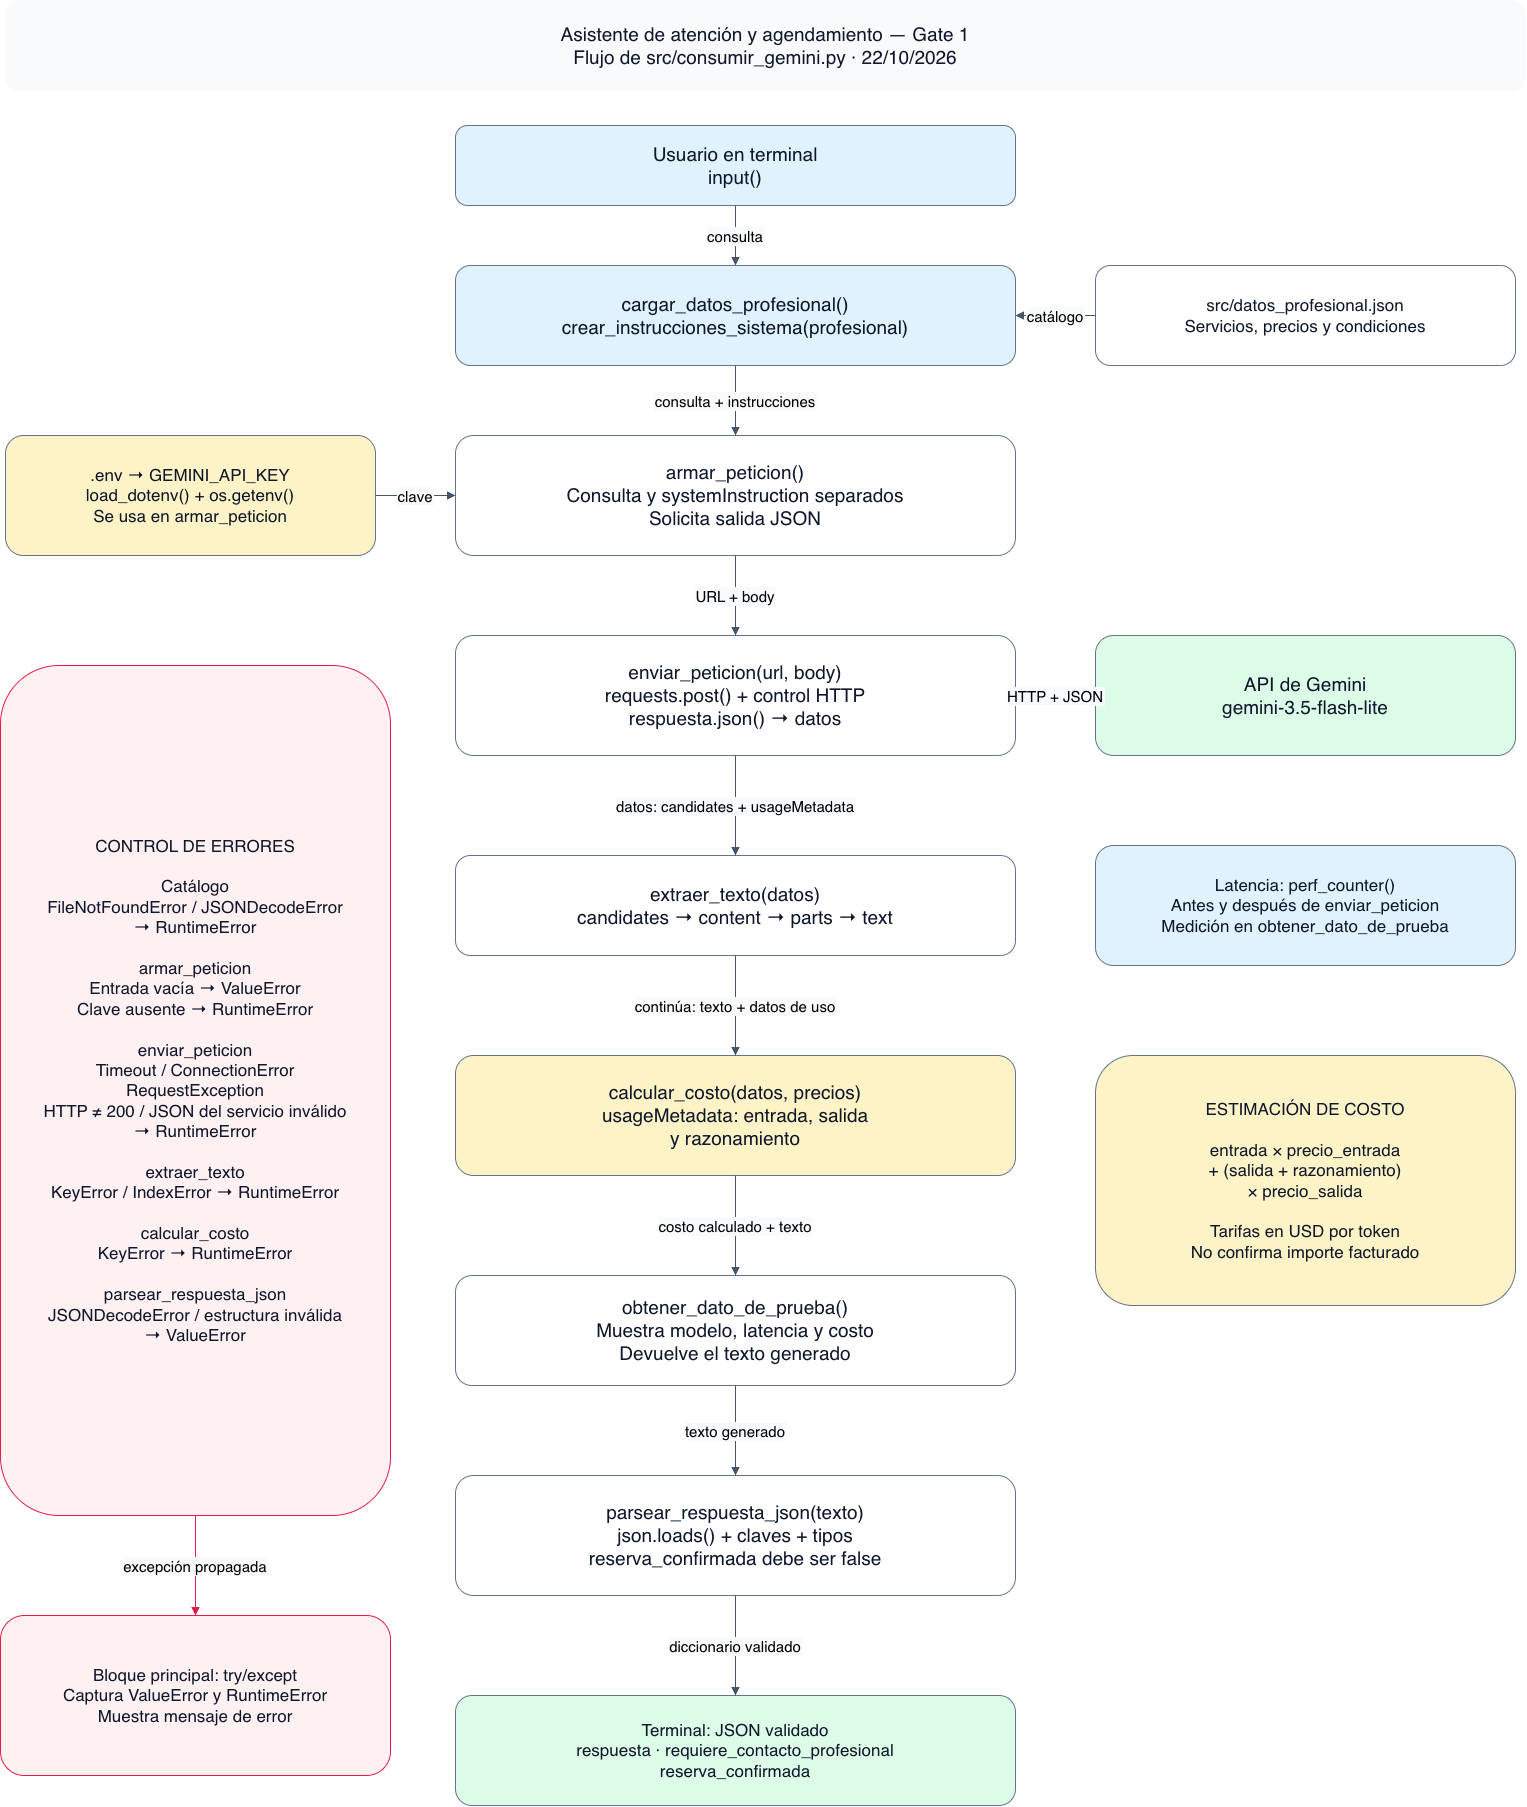

The diagram above was exported from draw.io. Its source (the exported page's mxGraphModel, read from the mxfile embedded in the PNG):
<mxGraphModel dx="1334" dy="760" grid="1" gridSize="10" guides="1" tooltips="1" connect="1" arrows="1" fold="1" page="1" pageScale="1" pageWidth="1600" pageHeight="1900" math="0" shadow="0">
  <root>
    <mxCell id="0" />
    <mxCell id="1" parent="0" />
    <mxCell id="titulo" parent="1" style="rounded=1;whiteSpace=wrap;html=0;fillColor=#f8fafc;strokeColor=#f8fafc;fontColor=#0f172a;fontSize=19;fontFamily=Helvetica;spacing=10;" value="Asistente de atención y agendamiento — Gate 1&#10;Flujo de src/consumir_gemini.py · 22/10/2026" vertex="1">
      <mxGeometry height="90" width="1520" x="40" y="25" as="geometry" />
    </mxCell>
    <mxCell id="user" parent="1" style="rounded=1;whiteSpace=wrap;html=0;fillColor=#e0f2fe;strokeColor=#64748b;fontColor=#0f172a;fontSize=19;fontFamily=Helvetica;spacing=10;" value="Usuario en terminal&#10;input()" vertex="1">
      <mxGeometry height="80" width="560" x="490" y="150" as="geometry" />
    </mxCell>
    <mxCell id="system" parent="1" style="rounded=1;whiteSpace=wrap;html=0;fillColor=#e0f2fe;strokeColor=#64748b;fontColor=#0f172a;fontSize=19;fontFamily=Helvetica;spacing=10;" value="cargar_datos_profesional()&#10;crear_instrucciones_sistema(profesional)" vertex="1">
      <mxGeometry height="100" width="560" x="490" y="290" as="geometry" />
    </mxCell>
    <mxCell id="catalog" parent="1" style="rounded=1;whiteSpace=wrap;html=0;fillColor=#ffffff;strokeColor=#64748b;fontColor=#0f172a;fontSize=17;fontFamily=Helvetica;spacing=10;" value="src/datos_profesional.json&#10;Servicios, precios y condiciones" vertex="1">
      <mxGeometry height="100" width="420" x="1130" y="290" as="geometry" />
    </mxCell>
    <mxCell id="env" parent="1" style="rounded=1;whiteSpace=wrap;html=0;fillColor=#fef3c7;strokeColor=#64748b;fontColor=#0f172a;fontSize=17;fontFamily=Helvetica;spacing=10;" value=".env → GEMINI_API_KEY&#10;load_dotenv() + os.getenv()&#10;Se usa en armar_peticion" vertex="1">
      <mxGeometry height="120" width="370" x="40" y="460" as="geometry" />
    </mxCell>
    <mxCell id="build" parent="1" style="rounded=1;whiteSpace=wrap;html=0;fillColor=#ffffff;strokeColor=#64748b;fontColor=#0f172a;fontSize=19;fontFamily=Helvetica;spacing=10;" value="armar_peticion()&#10;Consulta y systemInstruction separados&#10;Solicita salida JSON" vertex="1">
      <mxGeometry height="120" width="560" x="490" y="460" as="geometry" />
    </mxCell>
    <mxCell id="send" parent="1" style="rounded=1;whiteSpace=wrap;html=0;fillColor=#ffffff;strokeColor=#64748b;fontColor=#0f172a;fontSize=19;fontFamily=Helvetica;spacing=10;" value="enviar_peticion(url, body)&#10;requests.post() + control HTTP&#10;respuesta.json() → datos" vertex="1">
      <mxGeometry height="120" width="560" x="490" y="660" as="geometry" />
    </mxCell>
    <mxCell id="api" parent="1" style="rounded=1;whiteSpace=wrap;html=0;fillColor=#dcfce7;strokeColor=#64748b;fontColor=#0f172a;fontSize=19;fontFamily=Helvetica;spacing=10;" value="API de Gemini&#10;gemini-3.5-flash-lite" vertex="1">
      <mxGeometry height="120" width="420" x="1130" y="660" as="geometry" />
    </mxCell>
    <mxCell id="extract" parent="1" style="rounded=1;whiteSpace=wrap;html=0;fillColor=#ffffff;strokeColor=#64748b;fontColor=#0f172a;fontSize=19;fontFamily=Helvetica;spacing=10;" value="extraer_texto(datos)&#10;candidates → content → parts → text" vertex="1">
      <mxGeometry height="100" width="560" x="490" y="880" as="geometry" />
    </mxCell>
    <mxCell id="cost" parent="1" style="rounded=1;whiteSpace=wrap;html=0;fillColor=#fef3c7;strokeColor=#64748b;fontColor=#0f172a;fontSize=19;fontFamily=Helvetica;spacing=10;" value="calcular_costo(datos, precios)&#10;usageMetadata: entrada, salida&#10;y razonamiento" vertex="1">
      <mxGeometry height="120" width="560" x="490" y="1080" as="geometry" />
    </mxCell>
    <mxCell id="return" parent="1" style="rounded=1;whiteSpace=wrap;html=0;fillColor=#ffffff;strokeColor=#64748b;fontColor=#0f172a;fontSize=19;fontFamily=Helvetica;spacing=10;" value="obtener_dato_de_prueba()&#10;Muestra modelo, latencia y costo&#10;Devuelve el texto generado" vertex="1">
      <mxGeometry height="110" width="560" x="490" y="1300" as="geometry" />
    </mxCell>
    <mxCell id="parse" parent="1" style="rounded=1;whiteSpace=wrap;html=0;fillColor=#ffffff;strokeColor=#64748b;fontColor=#0f172a;fontSize=19;fontFamily=Helvetica;spacing=10;" value="parsear_respuesta_json(texto)&#10;json.loads() + claves + tipos&#10;reserva_confirmada debe ser false" vertex="1">
      <mxGeometry height="120" width="560" x="490" y="1500" as="geometry" />
    </mxCell>
    <mxCell id="out" parent="1" style="rounded=1;whiteSpace=wrap;html=0;fillColor=#dcfce7;strokeColor=#64748b;fontColor=#0f172a;fontSize=17;fontFamily=Helvetica;spacing=10;" value="Terminal: JSON validado&#10;respuesta · requiere_contacto_profesional&#10;reserva_confirmada" vertex="1">
      <mxGeometry height="110" width="560" x="490" y="1720" as="geometry" />
    </mxCell>
    <mxCell id="latency" parent="1" style="rounded=1;whiteSpace=wrap;html=0;fillColor=#e0f2fe;strokeColor=#64748b;fontColor=#0f172a;fontSize=17;fontFamily=Helvetica;spacing=10;" value="Latencia: perf_counter()&#10;Antes y después de enviar_peticion&#10;Medición en obtener_dato_de_prueba" vertex="1">
      <mxGeometry height="120" width="420" x="1130" y="870" as="geometry" />
    </mxCell>
    <mxCell id="errors" parent="1" style="rounded=1;whiteSpace=wrap;html=0;fillColor=#fff1f2;strokeColor=#e11d48;fontColor=#0f172a;fontSize=17;fontFamily=Helvetica;spacing=10;" value="CONTROL DE ERRORES&#10;&#10;Catálogo&#10;FileNotFoundError / JSONDecodeError&#10;→ RuntimeError&#10;&#10;armar_peticion&#10;Entrada vacía → ValueError&#10;Clave ausente → RuntimeError&#10;&#10;enviar_peticion&#10;Timeout / ConnectionError&#10;RequestException&#10;HTTP ≠ 200 / JSON del servicio inválido&#10;→ RuntimeError&#10;&#10;extraer_texto&#10;KeyError / IndexError → RuntimeError&#10;&#10;calcular_costo&#10;KeyError → RuntimeError&#10;&#10;parsear_respuesta_json&#10;JSONDecodeError / estructura inválida&#10;→ ValueError" vertex="1">
      <mxGeometry height="850" width="390" x="35" y="690" as="geometry" />
    </mxCell>
    <mxCell id="catch" parent="1" style="rounded=1;whiteSpace=wrap;html=0;fillColor=#fff1f2;strokeColor=#e11d48;fontColor=#0f172a;fontSize=17;fontFamily=Helvetica;spacing=10;" value="Bloque principal: try/except&#10;Captura ValueError y RuntimeError&#10;Muestra mensaje de error" vertex="1">
      <mxGeometry height="160" width="390" x="35" y="1640" as="geometry" />
    </mxCell>
    <mxCell id="formula" parent="1" style="rounded=1;whiteSpace=wrap;html=0;fillColor=#fef3c7;strokeColor=#64748b;fontColor=#0f172a;fontSize=17;fontFamily=Helvetica;spacing=10;" value="ESTIMACIÓN DE COSTO&#10;&#10;entrada × precio_entrada&#10;+ (salida + razonamiento)&#10;× precio_salida&#10;&#10;Tarifas en USD por token&#10;No confirma importe facturado" vertex="1">
      <mxGeometry height="250" width="420" x="1130" y="1080" as="geometry" />
    </mxCell>
    <mxCell id="e1" edge="1" parent="1" source="user" style="edgeStyle=orthogonalEdgeStyle;rounded=0;html=0;endArrow=block;strokeColor=#475569;fontSize=15;fontFamily=Helvetica;labelBackgroundColor=#f8fafc;" target="system" value="consulta">
      <mxGeometry relative="1" as="geometry" />
    </mxCell>
    <mxCell id="e2" edge="1" parent="1" source="catalog" style="edgeStyle=orthogonalEdgeStyle;rounded=0;html=0;endArrow=block;strokeColor=#475569;fontSize=15;fontFamily=Helvetica;labelBackgroundColor=#f8fafc;" target="system" value="catálogo">
      <mxGeometry relative="1" as="geometry" />
    </mxCell>
    <mxCell id="e3" edge="1" parent="1" source="system" style="edgeStyle=orthogonalEdgeStyle;rounded=0;html=0;endArrow=block;strokeColor=#475569;fontSize=15;fontFamily=Helvetica;labelBackgroundColor=#f8fafc;" target="build" value="consulta + instrucciones">
      <mxGeometry relative="1" as="geometry" />
    </mxCell>
    <mxCell id="e4" edge="1" parent="1" source="env" style="edgeStyle=orthogonalEdgeStyle;rounded=0;html=0;endArrow=block;strokeColor=#475569;fontSize=15;fontFamily=Helvetica;labelBackgroundColor=#f8fafc;" target="build" value="clave">
      <mxGeometry relative="1" as="geometry" />
    </mxCell>
    <mxCell id="e5" edge="1" parent="1" source="build" style="edgeStyle=orthogonalEdgeStyle;rounded=0;html=0;endArrow=block;strokeColor=#475569;fontSize=15;fontFamily=Helvetica;labelBackgroundColor=#f8fafc;" target="send" value="URL + body">
      <mxGeometry relative="1" as="geometry" />
    </mxCell>
    <mxCell id="e6" edge="1" parent="1" source="send" style="edgeStyle=orthogonalEdgeStyle;rounded=0;html=0;endArrow=block;strokeColor=#475569;fontSize=15;fontFamily=Helvetica;labelBackgroundColor=#f8fafc;" target="api" value="POST">
      <mxGeometry relative="1" as="geometry" />
    </mxCell>
    <mxCell id="e7" edge="1" parent="1" source="api" style="edgeStyle=orthogonalEdgeStyle;rounded=0;html=0;endArrow=block;strokeColor=#475569;fontSize=15;fontFamily=Helvetica;labelBackgroundColor=#f8fafc;" target="send" value="HTTP + JSON">
      <mxGeometry relative="1" as="geometry" />
    </mxCell>
    <mxCell id="e8" edge="1" parent="1" source="send" style="edgeStyle=orthogonalEdgeStyle;rounded=0;html=0;endArrow=block;strokeColor=#475569;fontSize=15;fontFamily=Helvetica;labelBackgroundColor=#f8fafc;" target="extract" value="datos: candidates + usageMetadata">
      <mxGeometry relative="1" as="geometry" />
    </mxCell>
    <mxCell id="e9" edge="1" parent="1" source="extract" style="edgeStyle=orthogonalEdgeStyle;rounded=0;html=0;endArrow=block;strokeColor=#475569;fontSize=15;fontFamily=Helvetica;labelBackgroundColor=#f8fafc;" target="cost" value="continúa: texto + datos de uso">
      <mxGeometry relative="1" as="geometry" />
    </mxCell>
    <mxCell id="e10" edge="1" parent="1" source="cost" style="edgeStyle=orthogonalEdgeStyle;rounded=0;html=0;endArrow=block;strokeColor=#475569;fontSize=15;fontFamily=Helvetica;labelBackgroundColor=#f8fafc;" target="return" value="costo calculado + texto">
      <mxGeometry relative="1" as="geometry" />
    </mxCell>
    <mxCell id="e11" edge="1" parent="1" source="return" style="edgeStyle=orthogonalEdgeStyle;rounded=0;html=0;endArrow=block;strokeColor=#475569;fontSize=15;fontFamily=Helvetica;labelBackgroundColor=#f8fafc;" target="parse" value="texto generado">
      <mxGeometry relative="1" as="geometry" />
    </mxCell>
    <mxCell id="e12" edge="1" parent="1" source="parse" style="edgeStyle=orthogonalEdgeStyle;rounded=0;html=0;endArrow=block;strokeColor=#475569;fontSize=15;fontFamily=Helvetica;labelBackgroundColor=#f8fafc;" target="out" value="diccionario validado">
      <mxGeometry relative="1" as="geometry" />
    </mxCell>
    <mxCell id="e13" edge="1" parent="1" source="errors" style="edgeStyle=orthogonalEdgeStyle;rounded=0;html=0;endArrow=block;strokeColor=#e11d48;fontSize=15;fontFamily=Helvetica;labelBackgroundColor=#f8fafc;" target="catch" value="excepción propagada">
      <mxGeometry relative="1" as="geometry" />
    </mxCell>
  </root>
</mxGraphModel>